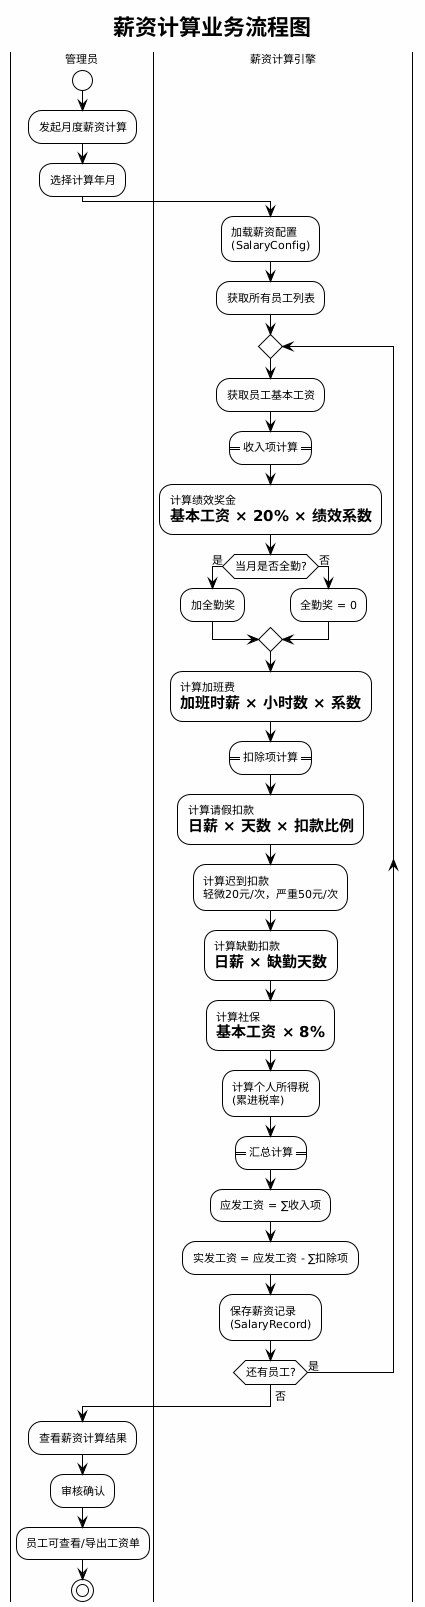

The diagram above was rendered by PlantUML. Its source (embedded in the PNG):
@startuml
!theme plain
skinparam backgroundColor #FEFEFE
skinparam defaultFontName "Microsoft YaHei"
skinparam defaultFontSize 11

title 薪资计算业务流程图

|管理员|
start
:发起月度薪资计算;
:选择计算年月;

|薪资计算引擎|
:加载薪资配置\n(SalaryConfig);
:获取所有员工列表;

repeat
    :获取员工基本工资;

    :== 收入项计算 ==;
    :计算绩效奖金\n= 基本工资 × 20% × 绩效系数;

    if (当月是否全勤?) then (是)
        :加全勤奖;
    else (否)
        :全勤奖 = 0;
    endif

    :计算加班费\n= 加班时薪 × 小时数 × 系数;

    :== 扣除项计算 ==;
    :计算请假扣款\n= 日薪 × 天数 × 扣款比例;
    :计算迟到扣款\n轻微20元/次，严重50元/次;
    :计算缺勤扣款\n= 日薪 × 缺勤天数;
    :计算社保\n= 基本工资 × 8%;
    :计算个人所得税\n(累进税率);

    :== 汇总计算 ==;
    :应发工资 = ∑收入项;
    :实发工资 = 应发工资 - ∑扣除项;
    :保存薪资记录\n(SalaryRecord);

repeat while (还有员工?) is (是)
->否;

|管理员|
:查看薪资计算结果;
:审核确认;
:员工可查看/导出工资单;
stop
@enduml